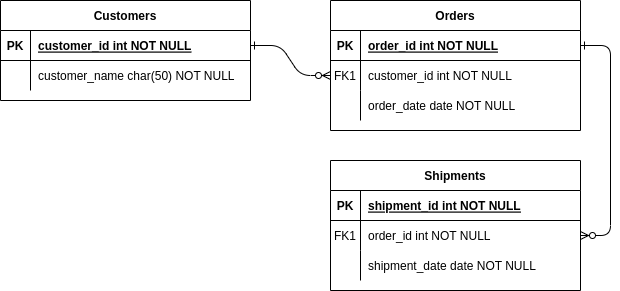

The diagram above was exported from draw.io. Its source (the exported page's mxGraphModel, read from the mxfile embedded in the PNG):
<mxGraphModel dx="1360" dy="779" grid="1" gridSize="10" guides="1" tooltips="1" connect="1" arrows="1" fold="1" page="1" pageScale="1" pageWidth="850" pageHeight="1100" math="0" shadow="0" extFonts="Permanent Marker^https://fonts.googleapis.com/css?family=Permanent+Marker">
  <root>
    <mxCell id="0" />
    <mxCell id="1" parent="0" />
    <mxCell id="C-vyLk0tnHw3VtMMgP7b-1" value="" style="edgeStyle=entityRelationEdgeStyle;endArrow=ERzeroToMany;startArrow=ERone;endFill=1;startFill=0;" parent="1" source="C-vyLk0tnHw3VtMMgP7b-24" target="C-vyLk0tnHw3VtMMgP7b-6" edge="1">
      <mxGeometry width="100" height="100" relative="1" as="geometry">
        <mxPoint x="340" y="720" as="sourcePoint" />
        <mxPoint x="440" y="620" as="targetPoint" />
      </mxGeometry>
    </mxCell>
    <mxCell id="C-vyLk0tnHw3VtMMgP7b-12" value="" style="edgeStyle=entityRelationEdgeStyle;endArrow=ERzeroToMany;startArrow=ERone;endFill=1;startFill=0;" parent="1" source="C-vyLk0tnHw3VtMMgP7b-3" target="C-vyLk0tnHw3VtMMgP7b-17" edge="1">
      <mxGeometry width="100" height="100" relative="1" as="geometry">
        <mxPoint x="400" y="180" as="sourcePoint" />
        <mxPoint x="460" y="205" as="targetPoint" />
      </mxGeometry>
    </mxCell>
    <mxCell id="C-vyLk0tnHw3VtMMgP7b-2" value="Orders" style="shape=table;startSize=30;container=1;collapsible=1;childLayout=tableLayout;fixedRows=1;rowLines=0;fontStyle=1;align=center;resizeLast=1;" parent="1" vertex="1">
      <mxGeometry x="450" y="120" width="250" height="130" as="geometry" />
    </mxCell>
    <mxCell id="C-vyLk0tnHw3VtMMgP7b-3" value="" style="shape=partialRectangle;collapsible=0;dropTarget=0;pointerEvents=0;fillColor=none;points=[[0,0.5],[1,0.5]];portConstraint=eastwest;top=0;left=0;right=0;bottom=1;" parent="C-vyLk0tnHw3VtMMgP7b-2" vertex="1">
      <mxGeometry y="30" width="250" height="30" as="geometry" />
    </mxCell>
    <mxCell id="C-vyLk0tnHw3VtMMgP7b-4" value="PK" style="shape=partialRectangle;overflow=hidden;connectable=0;fillColor=none;top=0;left=0;bottom=0;right=0;fontStyle=1;" parent="C-vyLk0tnHw3VtMMgP7b-3" vertex="1">
      <mxGeometry width="30" height="30" as="geometry" />
    </mxCell>
    <mxCell id="C-vyLk0tnHw3VtMMgP7b-5" value="order_id int NOT NULL " style="shape=partialRectangle;overflow=hidden;connectable=0;fillColor=none;top=0;left=0;bottom=0;right=0;align=left;spacingLeft=6;fontStyle=5;" parent="C-vyLk0tnHw3VtMMgP7b-3" vertex="1">
      <mxGeometry x="30" width="220" height="30" as="geometry" />
    </mxCell>
    <mxCell id="C-vyLk0tnHw3VtMMgP7b-6" value="" style="shape=partialRectangle;collapsible=0;dropTarget=0;pointerEvents=0;fillColor=none;points=[[0,0.5],[1,0.5]];portConstraint=eastwest;top=0;left=0;right=0;bottom=0;" parent="C-vyLk0tnHw3VtMMgP7b-2" vertex="1">
      <mxGeometry y="60" width="250" height="30" as="geometry" />
    </mxCell>
    <mxCell id="C-vyLk0tnHw3VtMMgP7b-7" value="FK1" style="shape=partialRectangle;overflow=hidden;connectable=0;fillColor=none;top=0;left=0;bottom=0;right=0;" parent="C-vyLk0tnHw3VtMMgP7b-6" vertex="1">
      <mxGeometry width="30" height="30" as="geometry" />
    </mxCell>
    <mxCell id="C-vyLk0tnHw3VtMMgP7b-8" value="customer_id int NOT NULL" style="shape=partialRectangle;overflow=hidden;connectable=0;fillColor=none;top=0;left=0;bottom=0;right=0;align=left;spacingLeft=6;" parent="C-vyLk0tnHw3VtMMgP7b-6" vertex="1">
      <mxGeometry x="30" width="220" height="30" as="geometry" />
    </mxCell>
    <mxCell id="C-vyLk0tnHw3VtMMgP7b-9" value="" style="shape=partialRectangle;collapsible=0;dropTarget=0;pointerEvents=0;fillColor=none;points=[[0,0.5],[1,0.5]];portConstraint=eastwest;top=0;left=0;right=0;bottom=0;" parent="C-vyLk0tnHw3VtMMgP7b-2" vertex="1">
      <mxGeometry y="90" width="250" height="30" as="geometry" />
    </mxCell>
    <mxCell id="C-vyLk0tnHw3VtMMgP7b-10" value="" style="shape=partialRectangle;overflow=hidden;connectable=0;fillColor=none;top=0;left=0;bottom=0;right=0;" parent="C-vyLk0tnHw3VtMMgP7b-9" vertex="1">
      <mxGeometry width="30" height="30" as="geometry" />
    </mxCell>
    <mxCell id="C-vyLk0tnHw3VtMMgP7b-11" value="order_date date NOT NULL" style="shape=partialRectangle;overflow=hidden;connectable=0;fillColor=none;top=0;left=0;bottom=0;right=0;align=left;spacingLeft=6;" parent="C-vyLk0tnHw3VtMMgP7b-9" vertex="1">
      <mxGeometry x="30" width="220" height="30" as="geometry" />
    </mxCell>
    <mxCell id="C-vyLk0tnHw3VtMMgP7b-13" value="Shipments" style="shape=table;startSize=30;container=1;collapsible=1;childLayout=tableLayout;fixedRows=1;rowLines=0;fontStyle=1;align=center;resizeLast=1;" parent="1" vertex="1">
      <mxGeometry x="450" y="280" width="250" height="130" as="geometry" />
    </mxCell>
    <mxCell id="C-vyLk0tnHw3VtMMgP7b-14" value="" style="shape=partialRectangle;collapsible=0;dropTarget=0;pointerEvents=0;fillColor=none;points=[[0,0.5],[1,0.5]];portConstraint=eastwest;top=0;left=0;right=0;bottom=1;" parent="C-vyLk0tnHw3VtMMgP7b-13" vertex="1">
      <mxGeometry y="30" width="250" height="30" as="geometry" />
    </mxCell>
    <mxCell id="C-vyLk0tnHw3VtMMgP7b-15" value="PK" style="shape=partialRectangle;overflow=hidden;connectable=0;fillColor=none;top=0;left=0;bottom=0;right=0;fontStyle=1;" parent="C-vyLk0tnHw3VtMMgP7b-14" vertex="1">
      <mxGeometry width="30" height="30" as="geometry" />
    </mxCell>
    <mxCell id="C-vyLk0tnHw3VtMMgP7b-16" value="shipment_id int NOT NULL " style="shape=partialRectangle;overflow=hidden;connectable=0;fillColor=none;top=0;left=0;bottom=0;right=0;align=left;spacingLeft=6;fontStyle=5;" parent="C-vyLk0tnHw3VtMMgP7b-14" vertex="1">
      <mxGeometry x="30" width="220" height="30" as="geometry" />
    </mxCell>
    <mxCell id="C-vyLk0tnHw3VtMMgP7b-17" value="" style="shape=partialRectangle;collapsible=0;dropTarget=0;pointerEvents=0;fillColor=none;points=[[0,0.5],[1,0.5]];portConstraint=eastwest;top=0;left=0;right=0;bottom=0;" parent="C-vyLk0tnHw3VtMMgP7b-13" vertex="1">
      <mxGeometry y="60" width="250" height="30" as="geometry" />
    </mxCell>
    <mxCell id="C-vyLk0tnHw3VtMMgP7b-18" value="FK1" style="shape=partialRectangle;overflow=hidden;connectable=0;fillColor=none;top=0;left=0;bottom=0;right=0;" parent="C-vyLk0tnHw3VtMMgP7b-17" vertex="1">
      <mxGeometry width="30" height="30" as="geometry" />
    </mxCell>
    <mxCell id="C-vyLk0tnHw3VtMMgP7b-19" value="order_id int NOT NULL" style="shape=partialRectangle;overflow=hidden;connectable=0;fillColor=none;top=0;left=0;bottom=0;right=0;align=left;spacingLeft=6;" parent="C-vyLk0tnHw3VtMMgP7b-17" vertex="1">
      <mxGeometry x="30" width="220" height="30" as="geometry" />
    </mxCell>
    <mxCell id="C-vyLk0tnHw3VtMMgP7b-20" value="" style="shape=partialRectangle;collapsible=0;dropTarget=0;pointerEvents=0;fillColor=none;points=[[0,0.5],[1,0.5]];portConstraint=eastwest;top=0;left=0;right=0;bottom=0;" parent="C-vyLk0tnHw3VtMMgP7b-13" vertex="1">
      <mxGeometry y="90" width="250" height="30" as="geometry" />
    </mxCell>
    <mxCell id="C-vyLk0tnHw3VtMMgP7b-21" value="" style="shape=partialRectangle;overflow=hidden;connectable=0;fillColor=none;top=0;left=0;bottom=0;right=0;" parent="C-vyLk0tnHw3VtMMgP7b-20" vertex="1">
      <mxGeometry width="30" height="30" as="geometry" />
    </mxCell>
    <mxCell id="C-vyLk0tnHw3VtMMgP7b-22" value="shipment_date date NOT NULL" style="shape=partialRectangle;overflow=hidden;connectable=0;fillColor=none;top=0;left=0;bottom=0;right=0;align=left;spacingLeft=6;" parent="C-vyLk0tnHw3VtMMgP7b-20" vertex="1">
      <mxGeometry x="30" width="220" height="30" as="geometry" />
    </mxCell>
    <mxCell id="C-vyLk0tnHw3VtMMgP7b-23" value="Customers" style="shape=table;startSize=30;container=1;collapsible=1;childLayout=tableLayout;fixedRows=1;rowLines=0;fontStyle=1;align=center;resizeLast=1;" parent="1" vertex="1">
      <mxGeometry x="120" y="120" width="250" height="100" as="geometry" />
    </mxCell>
    <mxCell id="C-vyLk0tnHw3VtMMgP7b-24" value="" style="shape=partialRectangle;collapsible=0;dropTarget=0;pointerEvents=0;fillColor=none;points=[[0,0.5],[1,0.5]];portConstraint=eastwest;top=0;left=0;right=0;bottom=1;" parent="C-vyLk0tnHw3VtMMgP7b-23" vertex="1">
      <mxGeometry y="30" width="250" height="30" as="geometry" />
    </mxCell>
    <mxCell id="C-vyLk0tnHw3VtMMgP7b-25" value="PK" style="shape=partialRectangle;overflow=hidden;connectable=0;fillColor=none;top=0;left=0;bottom=0;right=0;fontStyle=1;" parent="C-vyLk0tnHw3VtMMgP7b-24" vertex="1">
      <mxGeometry width="30" height="30" as="geometry" />
    </mxCell>
    <mxCell id="C-vyLk0tnHw3VtMMgP7b-26" value="customer_id int NOT NULL " style="shape=partialRectangle;overflow=hidden;connectable=0;fillColor=none;top=0;left=0;bottom=0;right=0;align=left;spacingLeft=6;fontStyle=5;" parent="C-vyLk0tnHw3VtMMgP7b-24" vertex="1">
      <mxGeometry x="30" width="220" height="30" as="geometry" />
    </mxCell>
    <mxCell id="C-vyLk0tnHw3VtMMgP7b-27" value="" style="shape=partialRectangle;collapsible=0;dropTarget=0;pointerEvents=0;fillColor=none;points=[[0,0.5],[1,0.5]];portConstraint=eastwest;top=0;left=0;right=0;bottom=0;" parent="C-vyLk0tnHw3VtMMgP7b-23" vertex="1">
      <mxGeometry y="60" width="250" height="30" as="geometry" />
    </mxCell>
    <mxCell id="C-vyLk0tnHw3VtMMgP7b-28" value="" style="shape=partialRectangle;overflow=hidden;connectable=0;fillColor=none;top=0;left=0;bottom=0;right=0;" parent="C-vyLk0tnHw3VtMMgP7b-27" vertex="1">
      <mxGeometry width="30" height="30" as="geometry" />
    </mxCell>
    <mxCell id="C-vyLk0tnHw3VtMMgP7b-29" value="customer_name char(50) NOT NULL" style="shape=partialRectangle;overflow=hidden;connectable=0;fillColor=none;top=0;left=0;bottom=0;right=0;align=left;spacingLeft=6;" parent="C-vyLk0tnHw3VtMMgP7b-27" vertex="1">
      <mxGeometry x="30" width="220" height="30" as="geometry" />
    </mxCell>
  </root>
</mxGraphModel>